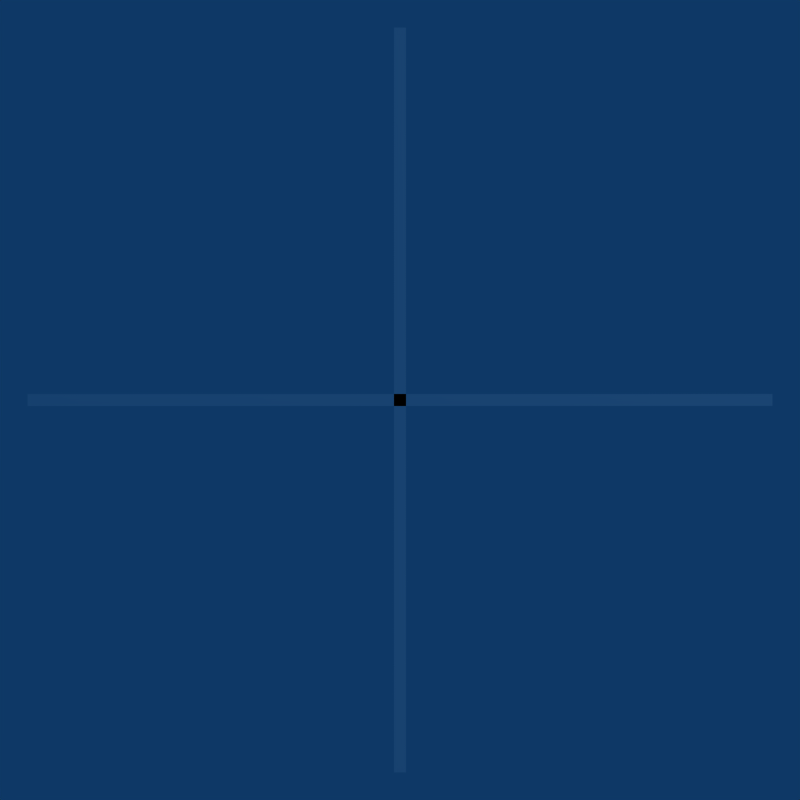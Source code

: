 # Source: radarBackground.blend  (saved by Blender 2.43.0; exported with 4.5.12 LTS)
import bpy
from mathutils import Matrix  # noqa: F401  (used for matrix-valued properties, if any)

bpy.ops.wm.read_factory_settings(use_empty=True)
scene = bpy.context.scene
scene.name = 'Scene'

# ---- collections
col_collection_1 = bpy.data.collections.new('Collection 1'); scene.collection.children.link(col_collection_1)

# ---- materials (node trees are filled in below, after node groups)
mat_material_001 = bpy.data.materials.new('Material.001')
mat_material_001.alpha_threshold = 0.0
mat_material_001.diffuse_color = (1.0, 1.0, 1.0, 1.0)
mat_material_001.roughness = 0.5
mat_material_001.line_color = (0.0, 0.0, 0.0, 1.0)

# ---- material node trees

# ---- world
world_world = bpy.data.worlds.new('World'); scene.world = world_world
world_world.color = (0.05656, 0.2208, 0.4)
world_world.use_sun_shadow = False
world_world.sun_shadow_jitter_overblur = 0.0
world_world.cycles.sampling_method = 'MANUAL'
world_world.cycles.sample_map_resolution = 256

# ---- cameras
cam_camera = bpy.data.cameras.new('Camera')
cam_camera.type = 'ORTHO'
cam_camera.passepartout_alpha = 0.2
cam_camera.clip_end = 100.0
cam_camera.lens = 35.0
cam_camera.ortho_scale = 2.0
cam_camera.show_passepartout = False
cam_camera.show_safe_areas = True
cam_camera.dof.focus_distance = 0.0
cam_camera.dof.aperture_fstop = 128.0

# ---- lights
light_spot = bpy.data.lights.new('Spot', 'POINT')
light_spot.transmission_factor = 0.0
light_spot.cutoff_distance = 30.0
light_spot.energy = 100.0
light_spot.shadow_buffer_clip_start = 1.001
light_spot.shadow_soft_size = 1.0
light_spot.shadow_maximum_resolution = 0.006
light_spot.use_absolute_resolution = True
light_spot.cycles.use_multiple_importance_sampling = False

# ---- meshes
me_plane_001 = bpy.data.meshes.new('Plane.001')
me_plane_001.from_pydata([(0.8, 1.0, 0.0), (0.8, -1.0, 0.0), (-0.8, -1.0, 0.0), (-0.8, 1.0, 0.0)], [], [(0, 3, 2, 1)])
me_plane_001.materials.append(mat_material_001)
me_plane_001.use_remesh_preserve_volume = False
me_plane_001.use_remesh_preserve_attributes = False
me_plane_001.use_mirror_vertex_groups = False
me_plane_001.update()
me_plane = bpy.data.meshes.new('Plane')
me_plane.from_pydata([(0.8, 1.0, 0.0), (0.8, -1.0, 0.0), (-0.8, -1.0, 0.0), (-0.8, 1.0, 0.0)], [], [(0, 3, 2, 1)])
me_plane.materials.append(mat_material_001)
me_plane.use_remesh_preserve_volume = False
me_plane.use_remesh_preserve_attributes = False
me_plane.use_mirror_vertex_groups = False
me_plane.update()
me_circle = bpy.data.meshes.new('Circle')
me_circle.from_pydata([], [], [])
me_circle.use_remesh_preserve_volume = False
me_circle.use_remesh_preserve_attributes = False
me_circle.use_mirror_vertex_groups = False
me_circle.update()

# ---- curves / text
cu_curvecircle_003 = bpy.data.curves.new('CurveCircle.003', 'CURVE')
cu_curvecircle_003.dimensions = '3D'
_sp = cu_curvecircle_003.splines.new('BEZIER'); _sp.bezier_points.add(3)
_sp.bezier_points.foreach_set('co', [-1.0, -5.35e-08, 0.0, -2.47e-08, 1.0, 0.0, 1.0, 5.35e-08, 0.0, 2.47e-08, -1.0, 0.0])
_sp.bezier_points.foreach_set('handle_left', [-1.0, -0.5521, 0.0, -0.5521, 1.0, 0.0, 1.0, 0.5521, 0.0, 0.5521, -1.0, 0.0])
_sp.bezier_points.foreach_set('handle_right', [-1.0, 0.5521, 0.0, 0.5521, 1.0, 0.0, 1.0, -0.5521, 0.0, -0.5521, -1.0, 0.0])
for _p, _l, _r in zip(_sp.bezier_points, ['AUTO', 'AUTO', 'AUTO', 'AUTO'], ['AUTO', 'AUTO', 'AUTO', 'AUTO']): _p.handle_left_type = _l; _p.handle_right_type = _r
_sp.radius_interpolation = 'EASE'
_sp.order_u = 2
_sp.order_v = 2
_sp.use_cyclic_u = True
_sp = cu_curvecircle_003.splines.new('BEZIER'); _sp.bezier_points.add(3)
_sp.bezier_points.foreach_set('co', [-0.9645, -5.052e-08, 0.0, -2.37e-08, 0.9645, 0.0, 0.9645, 5.268e-08, 0.0, 2.395e-08, -0.9645, 0.0])
_sp.bezier_points.foreach_set('handle_left', [-0.9645, -0.5325, 0.0, -0.5325, 0.9645, 0.0, 0.9645, 0.5325, 0.0, 0.5325, -0.9645, 0.0])
_sp.bezier_points.foreach_set('handle_right', [-0.9645, 0.5325, 0.0, 0.5325, 0.9645, 0.0, 0.9645, -0.5325, 0.0, -0.5325, -0.9645, 0.0])
for _p, _l, _r in zip(_sp.bezier_points, ['AUTO', 'AUTO', 'AUTO', 'AUTO'], ['AUTO', 'AUTO', 'AUTO', 'AUTO']): _p.handle_left_type = _l; _p.handle_right_type = _r
_sp.radius_interpolation = 'EASE'
_sp.order_u = 2
_sp.order_v = 2
_sp.use_cyclic_u = True
cu_curvecircle_003.materials.append(mat_material_001)
cu_curvecircle_003.use_path_clamp = True
cu_curvecircle_003.use_deform_bounds = True
cu_curvecircle_003.use_radius = False
cu_curvecircle_003.bevel_resolution = 0
cu_curvecircle_003.fill_mode = 'HALF'
cu_curvecircle_003.twist_mode = 'Z_UP'
cu_curvecircle_002 = bpy.data.curves.new('CurveCircle.002', 'CURVE')
cu_curvecircle_002.dimensions = '3D'
_sp = cu_curvecircle_002.splines.new('BEZIER'); _sp.bezier_points.add(3)
_sp.bezier_points.foreach_set('co', [-1.0, -5.35e-08, 0.0, -2.47e-08, 1.0, 0.0, 1.0, 5.35e-08, 0.0, 2.47e-08, -1.0, 0.0])
_sp.bezier_points.foreach_set('handle_left', [-1.0, -0.5521, 0.0, -0.5521, 1.0, 0.0, 1.0, 0.5521, 0.0, 0.5521, -1.0, 0.0])
_sp.bezier_points.foreach_set('handle_right', [-1.0, 0.5521, 0.0, 0.5521, 1.0, 0.0, 1.0, -0.5521, 0.0, -0.5521, -1.0, 0.0])
for _p, _l, _r in zip(_sp.bezier_points, ['AUTO', 'AUTO', 'AUTO', 'AUTO'], ['AUTO', 'AUTO', 'AUTO', 'AUTO']): _p.handle_left_type = _l; _p.handle_right_type = _r
_sp.radius_interpolation = 'EASE'
_sp.order_u = 2
_sp.order_v = 2
_sp.use_cyclic_u = True
_sp = cu_curvecircle_002.splines.new('BEZIER'); _sp.bezier_points.add(3)
_sp.bezier_points.foreach_set('co', [-0.9645, -5.052e-08, 0.0, -2.37e-08, 0.9645, 0.0, 0.9645, 5.268e-08, 0.0, 2.395e-08, -0.9645, 0.0])
_sp.bezier_points.foreach_set('handle_left', [-0.9645, -0.5325, 0.0, -0.5325, 0.9645, 0.0, 0.9645, 0.5325, 0.0, 0.5325, -0.9645, 0.0])
_sp.bezier_points.foreach_set('handle_right', [-0.9645, 0.5325, 0.0, 0.5325, 0.9645, 0.0, 0.9645, -0.5325, 0.0, -0.5325, -0.9645, 0.0])
for _p, _l, _r in zip(_sp.bezier_points, ['AUTO', 'AUTO', 'AUTO', 'AUTO'], ['AUTO', 'AUTO', 'AUTO', 'AUTO']): _p.handle_left_type = _l; _p.handle_right_type = _r
_sp.radius_interpolation = 'EASE'
_sp.order_u = 2
_sp.order_v = 2
_sp.use_cyclic_u = True
cu_curvecircle_002.materials.append(mat_material_001)
cu_curvecircle_002.use_path_clamp = True
cu_curvecircle_002.use_deform_bounds = True
cu_curvecircle_002.use_radius = False
cu_curvecircle_002.bevel_resolution = 0
cu_curvecircle_002.fill_mode = 'HALF'
cu_curvecircle_002.twist_mode = 'Z_UP'
cu_curvecircle = bpy.data.curves.new('CurveCircle', 'CURVE')
cu_curvecircle.dimensions = '3D'
_sp = cu_curvecircle.splines.new('BEZIER'); _sp.bezier_points.add(3)
_sp.bezier_points.foreach_set('co', [-1.0, -5.35e-08, 0.0, -2.47e-08, 1.0, 0.0, 1.0, 5.35e-08, 0.0, 2.47e-08, -1.0, 0.0])
_sp.bezier_points.foreach_set('handle_left', [-1.0, -0.5521, 0.0, -0.5521, 1.0, 0.0, 1.0, 0.5521, 0.0, 0.5521, -1.0, 0.0])
_sp.bezier_points.foreach_set('handle_right', [-1.0, 0.5521, 0.0, 0.5521, 1.0, 0.0, 1.0, -0.5521, 0.0, -0.5521, -1.0, 0.0])
for _p, _l, _r in zip(_sp.bezier_points, ['AUTO', 'AUTO', 'AUTO', 'AUTO'], ['AUTO', 'AUTO', 'AUTO', 'AUTO']): _p.handle_left_type = _l; _p.handle_right_type = _r
_sp.radius_interpolation = 'EASE'
_sp.order_u = 2
_sp.order_v = 2
_sp.use_cyclic_u = True
_sp = cu_curvecircle.splines.new('BEZIER'); _sp.bezier_points.add(3)
_sp.bezier_points.foreach_set('co', [-0.9645, -5.052e-08, 0.0, -2.37e-08, 0.9645, 0.0, 0.9645, 5.268e-08, 0.0, 2.395e-08, -0.9645, 0.0])
_sp.bezier_points.foreach_set('handle_left', [-0.9645, -0.5325, 0.0, -0.5325, 0.9645, 0.0, 0.9645, 0.5325, 0.0, 0.5325, -0.9645, 0.0])
_sp.bezier_points.foreach_set('handle_right', [-0.9645, 0.5325, 0.0, 0.5325, 0.9645, 0.0, 0.9645, -0.5325, 0.0, -0.5325, -0.9645, 0.0])
for _p, _l, _r in zip(_sp.bezier_points, ['AUTO', 'AUTO', 'AUTO', 'AUTO'], ['AUTO', 'AUTO', 'AUTO', 'AUTO']): _p.handle_left_type = _l; _p.handle_right_type = _r
_sp.radius_interpolation = 'EASE'
_sp.order_u = 2
_sp.order_v = 2
_sp.use_cyclic_u = True
cu_curvecircle.materials.append(mat_material_001)
cu_curvecircle.use_path_clamp = True
cu_curvecircle.use_deform_bounds = True
cu_curvecircle.use_radius = False
cu_curvecircle.bevel_resolution = 0
cu_curvecircle.fill_mode = 'HALF'
cu_curvecircle.twist_mode = 'Z_UP'

# ---- objects
ob_curvecircle_002 = bpy.data.objects.new('CurveCircle.002', cu_curvecircle_003)
ob_plane_001 = bpy.data.objects.new('Plane.001', me_plane_001)
ob_plane = bpy.data.objects.new('Plane', me_plane)
ob_curvecircle_001 = bpy.data.objects.new('CurveCircle.001', cu_curvecircle_002)
ob_curvecircle = bpy.data.objects.new('CurveCircle', cu_curvecircle)
ob_circle = bpy.data.objects.new('Circle', me_circle)
ob_lamp = bpy.data.objects.new('Lamp', light_spot)
ob_camera = bpy.data.objects.new('Camera', cam_camera)

# ---- transforms, parenting, visibility, modifiers, constraints
ob_curvecircle_002.location = (0.0, 0.0, 0.0)
ob_curvecircle_002.scale = (0.5405, 0.5405, 0.5405)
ob_curvecircle_002.lock_rotations_4d = False
ob_curvecircle_002.empty_display_type = 'ARROWS'
ob_curvecircle_002.color = (0.0, 0.0, 0.0, 1.0)
ob_curvecircle_002.lineart.crease_threshold = 0.0
ob_plane_001.location = (0.0, 0.0, 0.0)
ob_plane_001.rotation_euler = (0.0, -0.0, 1.571)
ob_plane_001.scale = (0.01857, 0.9311, 0.9311)
ob_plane_001.lock_rotations_4d = False
ob_plane_001.empty_display_type = 'ARROWS'
ob_plane_001.color = (0.0, 0.0, 0.0, 1.0)
ob_plane_001.lineart.crease_threshold = 0.0
ob_plane.location = (0.0, 0.0, 0.0)
ob_plane.scale = (0.01857, 0.9311, 0.9311)
ob_plane.lock_rotations_4d = False
ob_plane.empty_display_type = 'ARROWS'
ob_plane.color = (0.0, 0.0, 0.0, 1.0)
ob_plane.lineart.crease_threshold = 0.0
ob_curvecircle_001.location = (0.0, 0.0, 0.0)
ob_curvecircle_001.scale = (0.9507, 0.9507, 0.9507)
ob_curvecircle_001.lock_rotations_4d = False
ob_curvecircle_001.empty_display_type = 'ARROWS'
ob_curvecircle_001.color = (0.0, 0.0, 0.0, 1.0)
ob_curvecircle_001.lineart.crease_threshold = 0.0
ob_curvecircle.location = (0.0, 0.0, 0.0)
ob_curvecircle.scale = (0.9507, 0.9507, 0.9507)
ob_curvecircle.lock_rotations_4d = False
ob_curvecircle.empty_display_type = 'ARROWS'
ob_curvecircle.color = (0.0, 0.0, 0.0, 1.0)
ob_curvecircle.lineart.crease_threshold = 0.0
ob_circle.location = (0.0, 0.0, 0.0)
ob_circle.rotation_euler = (1.109, 0.01082, 0.8149)
ob_circle.lock_rotations_4d = False
ob_circle.empty_display_type = 'ARROWS'
ob_circle.color = (0.0, 0.0, 0.0, 1.0)
ob_circle.lineart.crease_threshold = 0.0
ob_lamp.location = (4.076, 1.005, 5.904)
ob_lamp.rotation_euler = (0.6503, 0.05522, 1.866)
ob_lamp.lock_rotations_4d = False
ob_lamp.empty_display_type = 'ARROWS'
ob_lamp.color = (0.0, 0.0, 0.0, 0.0)
ob_lamp.lineart.crease_threshold = 0.0
ob_camera.location = (0.0, 0.0, 3.0)
ob_camera.lock_rotations_4d = False
ob_camera.empty_display_type = 'ARROWS'
ob_camera.color = (0.0, 0.0, 0.0, 0.0)
ob_camera.display_type = 'WIRE'
ob_camera.lineart.crease_threshold = 0.0

# ---- collection membership
col_collection_1.objects.link(ob_curvecircle_002)
col_collection_1.objects.link(ob_plane_001)
col_collection_1.objects.link(ob_plane)
col_collection_1.objects.link(ob_curvecircle_001)
col_collection_1.objects.link(ob_curvecircle)
col_collection_1.objects.link(ob_circle)
col_collection_1.objects.link(ob_lamp)
col_collection_1.objects.link(ob_camera)

# ---- scene / render settings (as saved in the file)
scene.camera = ob_camera
scene.frame_start = 1; scene.frame_end = 250; scene.frame_set(1)
scene.render.engine = 'BLENDER_EEVEE_NEXT'
scene.render.image_settings.compression = 90
scene.render.resolution_x = 128
scene.render.resolution_y = 128
scene.render.pixel_aspect_x = 100.0
scene.render.pixel_aspect_y = 100.0
scene.render.fps = 25
scene.render.dither_intensity = 0.0
scene.render.use_compositing = False
scene.render.use_sequencer = False
scene.render.bake_margin = 2
scene.render.bake_bias = 0.0
scene.render.use_stamp_time = False
scene.render.use_stamp_date = False
scene.render.use_stamp_frame = False
scene.render.use_stamp_camera = False
scene.render.use_stamp_scene = False
scene.render.use_stamp_filename = False
scene.render.use_stamp_render_time = False
scene.render.stamp_font_size = 0
scene.cycles.use_denoising = False
scene.cycles.samples = 10
scene.cycles.sampling_pattern = 'TABULATED_SOBOL'
scene.cycles.light_sampling_threshold = 0.0
scene.cycles.use_adaptive_sampling = False
scene.cycles.use_light_tree = False
scene.cycles.blur_glossy = 0.0
scene.cycles.volume_bounces = 1
scene.cycles.pixel_filter_type = 'GAUSSIAN'
scene.cycles.sample_clamp_indirect = 0.0
scene.view_settings.view_transform = 'Raw'
bpy.context.view_layer.update()
